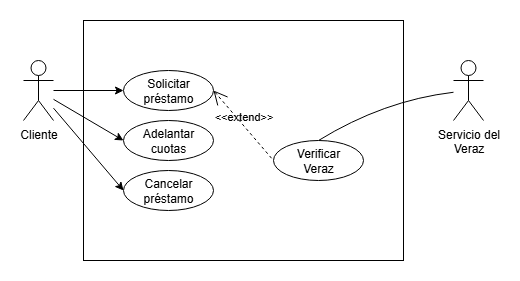

The diagram above was exported from draw.io. Its source (the exported page's mxGraphModel, read from the mxfile embedded in the PNG):
<mxGraphModel dx="1385" dy="774" grid="1" gridSize="10" guides="1" tooltips="1" connect="1" arrows="1" fold="1" page="1" pageScale="1" pageWidth="827" pageHeight="1169" math="0" shadow="0">
  <root>
    <mxCell id="0" />
    <mxCell id="1" parent="0" />
    <mxCell id="At6H3FXNAB8EF-kRMmXr-5" style="rounded=0;orthogonalLoop=1;jettySize=auto;html=1;entryX=0;entryY=0.5;entryDx=0;entryDy=0;" parent="1" source="At6H3FXNAB8EF-kRMmXr-1" target="At6H3FXNAB8EF-kRMmXr-4" edge="1">
      <mxGeometry relative="1" as="geometry" />
    </mxCell>
    <mxCell id="At6H3FXNAB8EF-kRMmXr-18" style="rounded=0;orthogonalLoop=1;jettySize=auto;html=1;entryX=0;entryY=0.5;entryDx=0;entryDy=0;" parent="1" source="At6H3FXNAB8EF-kRMmXr-1" target="At6H3FXNAB8EF-kRMmXr-17" edge="1">
      <mxGeometry relative="1" as="geometry" />
    </mxCell>
    <mxCell id="At6H3FXNAB8EF-kRMmXr-20" style="rounded=0;orthogonalLoop=1;jettySize=auto;html=1;entryX=0;entryY=0.5;entryDx=0;entryDy=0;" parent="1" source="At6H3FXNAB8EF-kRMmXr-1" target="At6H3FXNAB8EF-kRMmXr-19" edge="1">
      <mxGeometry relative="1" as="geometry" />
    </mxCell>
    <mxCell id="At6H3FXNAB8EF-kRMmXr-1" value="Cliente" style="shape=umlActor;html=1;verticalLabelPosition=bottom;verticalAlign=top;align=center;" parent="1" vertex="1">
      <mxGeometry x="220" y="120" width="30" height="60" as="geometry" />
    </mxCell>
    <mxCell id="At6H3FXNAB8EF-kRMmXr-2" value="" style="whiteSpace=wrap;html=1;fillColor=none;" parent="1" vertex="1">
      <mxGeometry x="280" y="80" width="320" height="240" as="geometry" />
    </mxCell>
    <mxCell id="At6H3FXNAB8EF-kRMmXr-4" value="Solicitar&lt;br&gt;préstamo" style="ellipse;whiteSpace=wrap;html=1;" parent="1" vertex="1">
      <mxGeometry x="320" y="130" width="90" height="40" as="geometry" />
    </mxCell>
    <mxCell id="At6H3FXNAB8EF-kRMmXr-26" style="rounded=0;orthogonalLoop=1;jettySize=auto;html=1;entryX=0.5;entryY=0;entryDx=0;entryDy=0;curved=1;endArrow=none;endFill=0;" parent="1" source="At6H3FXNAB8EF-kRMmXr-11" target="At6H3FXNAB8EF-kRMmXr-24" edge="1">
      <mxGeometry relative="1" as="geometry">
        <Array as="points">
          <mxPoint x="580" y="160" />
        </Array>
      </mxGeometry>
    </mxCell>
    <mxCell id="At6H3FXNAB8EF-kRMmXr-11" value="Servicio del&lt;br&gt;Veraz" style="shape=umlActor;html=1;verticalLabelPosition=bottom;verticalAlign=top;align=center;" parent="1" vertex="1">
      <mxGeometry x="650" y="120" width="30" height="60" as="geometry" />
    </mxCell>
    <mxCell id="At6H3FXNAB8EF-kRMmXr-17" value="Adelantar&lt;br&gt;cuotas" style="ellipse;whiteSpace=wrap;html=1;" parent="1" vertex="1">
      <mxGeometry x="320" y="180" width="90" height="40" as="geometry" />
    </mxCell>
    <mxCell id="At6H3FXNAB8EF-kRMmXr-19" value="Cancelar&lt;br&gt;préstamo" style="ellipse;whiteSpace=wrap;html=1;" parent="1" vertex="1">
      <mxGeometry x="320" y="230" width="90" height="40" as="geometry" />
    </mxCell>
    <mxCell id="At6H3FXNAB8EF-kRMmXr-24" value="Verificar&lt;br&gt;Veraz" style="ellipse;whiteSpace=wrap;html=1;" parent="1" vertex="1">
      <mxGeometry x="470" y="200" width="90" height="40" as="geometry" />
    </mxCell>
    <mxCell id="7NPia_RMMdTU_h_h1bOc-2" value="&amp;lt;&amp;lt;extend&amp;gt;&amp;gt;" style="edgeStyle=none;html=1;startArrow=open;endArrow=none;startSize=12;verticalAlign=bottom;dashed=1;labelBackgroundColor=none;rounded=0;entryX=0;entryY=0.5;entryDx=0;entryDy=0;exitX=1;exitY=0.5;exitDx=0;exitDy=0;" parent="1" source="At6H3FXNAB8EF-kRMmXr-4" target="At6H3FXNAB8EF-kRMmXr-24" edge="1">
      <mxGeometry width="160" relative="1" as="geometry">
        <mxPoint x="280" y="250" as="sourcePoint" />
        <mxPoint x="440" y="250" as="targetPoint" />
      </mxGeometry>
    </mxCell>
  </root>
</mxGraphModel>